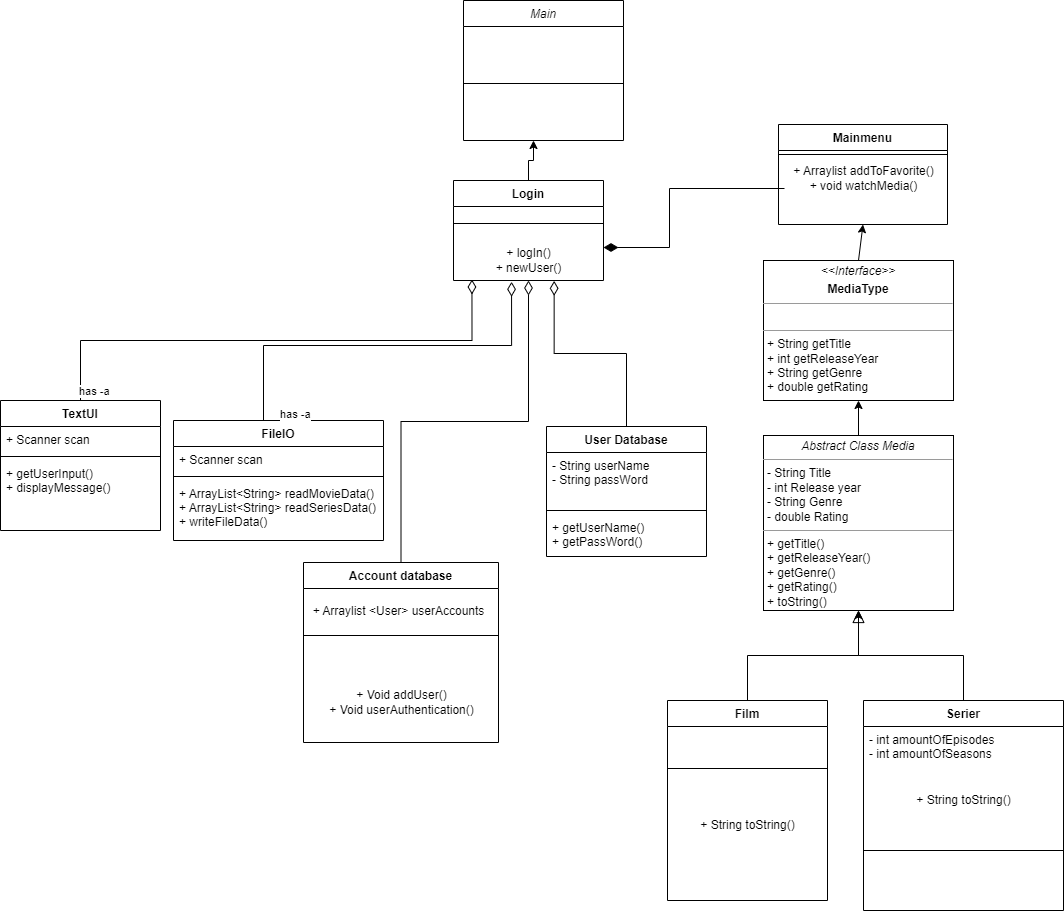

The diagram above was exported from draw.io. Its source (the exported page's mxGraphModel, read from the mxfile embedded in the PNG):
<mxGraphModel dx="1865" dy="579" grid="1" gridSize="10" guides="1" tooltips="1" connect="1" arrows="1" fold="1" page="1" pageScale="1" pageWidth="827" pageHeight="1169" math="0" shadow="0">
  <root>
    <mxCell id="WIyWlLk6GJQsqaUBKTNV-0" />
    <mxCell id="WIyWlLk6GJQsqaUBKTNV-1" parent="WIyWlLk6GJQsqaUBKTNV-0" />
    <mxCell id="zkfFHV4jXpPFQw0GAbJ--0" value="Main" style="swimlane;fontStyle=2;align=center;verticalAlign=top;childLayout=stackLayout;horizontal=1;startSize=26;horizontalStack=0;resizeParent=1;resizeLast=0;collapsible=1;marginBottom=0;rounded=0;shadow=0;strokeWidth=1;" parent="WIyWlLk6GJQsqaUBKTNV-1" vertex="1">
      <mxGeometry x="50" y="10" width="160" height="140" as="geometry">
        <mxRectangle x="230" y="140" width="160" height="26" as="alternateBounds" />
      </mxGeometry>
    </mxCell>
    <mxCell id="zkfFHV4jXpPFQw0GAbJ--4" value="" style="line;html=1;strokeWidth=1;align=left;verticalAlign=middle;spacingTop=-1;spacingLeft=3;spacingRight=3;rotatable=0;labelPosition=right;points=[];portConstraint=eastwest;" parent="zkfFHV4jXpPFQw0GAbJ--0" vertex="1">
      <mxGeometry y="26" width="160" height="114" as="geometry" />
    </mxCell>
    <mxCell id="zkfFHV4jXpPFQw0GAbJ--6" value="Account database" style="swimlane;fontStyle=1;align=center;verticalAlign=top;childLayout=stackLayout;horizontal=1;startSize=26;horizontalStack=0;resizeParent=1;resizeLast=0;collapsible=1;marginBottom=0;rounded=0;shadow=0;strokeWidth=1;" parent="WIyWlLk6GJQsqaUBKTNV-1" vertex="1">
      <mxGeometry x="-110" y="572" width="195" height="180" as="geometry">
        <mxRectangle x="130" y="380" width="160" height="26" as="alternateBounds" />
      </mxGeometry>
    </mxCell>
    <mxCell id="zkfFHV4jXpPFQw0GAbJ--9" value="" style="line;html=1;strokeWidth=1;align=left;verticalAlign=middle;spacingTop=-1;spacingLeft=3;spacingRight=3;rotatable=0;labelPosition=right;points=[];portConstraint=eastwest;" parent="zkfFHV4jXpPFQw0GAbJ--6" vertex="1">
      <mxGeometry y="26" width="195" height="94" as="geometry" />
    </mxCell>
    <mxCell id="GILND-5C_Fr4w7qcYoQA-0" value="+ Void addUser()&lt;div&gt;+ Void userAuthentication()&lt;br&gt;&lt;/div&gt;" style="text;html=1;align=center;verticalAlign=middle;resizable=0;points=[];autosize=1;strokeColor=none;fillColor=none;" parent="zkfFHV4jXpPFQw0GAbJ--6" vertex="1">
      <mxGeometry y="120" width="195" height="40" as="geometry" />
    </mxCell>
    <mxCell id="zkfFHV4jXpPFQw0GAbJ--12" value="" style="endArrow=diamondThin;endSize=12;endFill=0;shadow=0;strokeWidth=1;rounded=0;edgeStyle=elbowEdgeStyle;elbow=vertical;entryX=0.5;entryY=1;entryDx=0;entryDy=0;" parent="WIyWlLk6GJQsqaUBKTNV-1" source="zkfFHV4jXpPFQw0GAbJ--6" target="SoG3SnxY77CjuzsQ5s17-7" edge="1">
      <mxGeometry width="160" relative="1" as="geometry">
        <mxPoint x="200" y="203" as="sourcePoint" />
        <mxPoint x="200" y="203" as="targetPoint" />
      </mxGeometry>
    </mxCell>
    <mxCell id="zkfFHV4jXpPFQw0GAbJ--13" value="Film&#10;" style="swimlane;fontStyle=1;align=center;verticalAlign=top;childLayout=stackLayout;horizontal=1;startSize=26;horizontalStack=0;resizeParent=1;resizeLast=0;collapsible=1;marginBottom=0;rounded=0;shadow=0;strokeWidth=1;" parent="WIyWlLk6GJQsqaUBKTNV-1" vertex="1">
      <mxGeometry x="254" y="710" width="160" height="200" as="geometry">
        <mxRectangle x="340" y="380" width="170" height="26" as="alternateBounds" />
      </mxGeometry>
    </mxCell>
    <mxCell id="zkfFHV4jXpPFQw0GAbJ--15" value="" style="line;html=1;strokeWidth=1;align=left;verticalAlign=middle;spacingTop=-1;spacingLeft=3;spacingRight=3;rotatable=0;labelPosition=right;points=[];portConstraint=eastwest;" parent="zkfFHV4jXpPFQw0GAbJ--13" vertex="1">
      <mxGeometry y="26" width="160" height="84" as="geometry" />
    </mxCell>
    <mxCell id="gLd6vrD18K_jDiuB_uJc-2" value="+ String toString()" style="text;html=1;align=center;verticalAlign=middle;resizable=0;points=[];autosize=1;strokeColor=none;fillColor=none;" parent="zkfFHV4jXpPFQw0GAbJ--13" vertex="1">
      <mxGeometry y="110" width="160" height="30" as="geometry" />
    </mxCell>
    <mxCell id="zkfFHV4jXpPFQw0GAbJ--16" value="" style="endArrow=block;endSize=10;endFill=0;shadow=0;strokeWidth=1;rounded=0;edgeStyle=elbowEdgeStyle;elbow=vertical;entryX=0.5;entryY=1;entryDx=0;entryDy=0;" parent="WIyWlLk6GJQsqaUBKTNV-1" source="zkfFHV4jXpPFQw0GAbJ--13" target="PVKIpIWbp9N8Fv9azcTn-2" edge="1">
      <mxGeometry width="160" relative="1" as="geometry">
        <mxPoint x="210" y="373" as="sourcePoint" />
        <mxPoint x="414" y="496" as="targetPoint" />
      </mxGeometry>
    </mxCell>
    <mxCell id="SoG3SnxY77CjuzsQ5s17-6" style="edgeStyle=orthogonalEdgeStyle;rounded=0;orthogonalLoop=1;jettySize=auto;html=1;" parent="WIyWlLk6GJQsqaUBKTNV-1" source="SoG3SnxY77CjuzsQ5s17-3" target="PVKIpIWbp9N8Fv9azcTn-2" edge="1">
      <mxGeometry relative="1" as="geometry">
        <mxPoint x="414" y="496" as="targetPoint" />
      </mxGeometry>
    </mxCell>
    <mxCell id="SoG3SnxY77CjuzsQ5s17-3" value="Serier" style="swimlane;fontStyle=1;align=center;verticalAlign=top;childLayout=stackLayout;horizontal=1;startSize=26;horizontalStack=0;resizeParent=1;resizeLast=0;collapsible=1;marginBottom=0;rounded=0;shadow=0;strokeWidth=1;" parent="WIyWlLk6GJQsqaUBKTNV-1" vertex="1">
      <mxGeometry x="450" y="710" width="200" height="210" as="geometry">
        <mxRectangle x="340" y="380" width="170" height="26" as="alternateBounds" />
      </mxGeometry>
    </mxCell>
    <mxCell id="SoG3SnxY77CjuzsQ5s17-4" value="- int amountOfEpisodes&#10;- int amountOfSeasons&#10;" style="text;align=left;verticalAlign=top;spacingLeft=4;spacingRight=4;overflow=hidden;rotatable=0;points=[[0,0.5],[1,0.5]];portConstraint=eastwest;" parent="SoG3SnxY77CjuzsQ5s17-3" vertex="1">
      <mxGeometry y="26" width="200" height="64" as="geometry" />
    </mxCell>
    <mxCell id="SoG3SnxY77CjuzsQ5s17-5" value="" style="line;html=1;strokeWidth=1;align=left;verticalAlign=middle;spacingTop=-1;spacingLeft=3;spacingRight=3;rotatable=0;labelPosition=right;points=[];portConstraint=eastwest;" parent="SoG3SnxY77CjuzsQ5s17-3" vertex="1">
      <mxGeometry y="90" width="200" height="120" as="geometry" />
    </mxCell>
    <mxCell id="SoG3SnxY77CjuzsQ5s17-10" style="edgeStyle=orthogonalEdgeStyle;rounded=0;orthogonalLoop=1;jettySize=auto;html=1;" parent="WIyWlLk6GJQsqaUBKTNV-1" source="SoG3SnxY77CjuzsQ5s17-7" edge="1">
      <mxGeometry relative="1" as="geometry">
        <mxPoint x="120" y="150" as="targetPoint" />
      </mxGeometry>
    </mxCell>
    <mxCell id="SoG3SnxY77CjuzsQ5s17-7" value="Login" style="swimlane;fontStyle=1;align=center;verticalAlign=top;childLayout=stackLayout;horizontal=1;startSize=26;horizontalStack=0;resizeParent=1;resizeLast=0;collapsible=1;marginBottom=0;rounded=0;shadow=0;strokeWidth=1;" parent="WIyWlLk6GJQsqaUBKTNV-1" vertex="1">
      <mxGeometry x="40" y="190" width="150" height="100" as="geometry">
        <mxRectangle x="340" y="380" width="170" height="26" as="alternateBounds" />
      </mxGeometry>
    </mxCell>
    <mxCell id="SoG3SnxY77CjuzsQ5s17-9" value="" style="line;html=1;strokeWidth=1;align=left;verticalAlign=middle;spacingTop=-1;spacingLeft=3;spacingRight=3;rotatable=0;labelPosition=right;points=[];portConstraint=eastwest;" parent="SoG3SnxY77CjuzsQ5s17-7" vertex="1">
      <mxGeometry y="26" width="150" height="34" as="geometry" />
    </mxCell>
    <mxCell id="mThbb3AgK7JxKbwDPtf7-0" value="&lt;div&gt;+ logIn()&lt;br&gt;&lt;/div&gt;&lt;div&gt;+ newUser()&lt;/div&gt;" style="text;html=1;align=center;verticalAlign=middle;resizable=0;points=[];autosize=1;strokeColor=none;fillColor=none;" parent="SoG3SnxY77CjuzsQ5s17-7" vertex="1">
      <mxGeometry y="60" width="150" height="40" as="geometry" />
    </mxCell>
    <mxCell id="SoG3SnxY77CjuzsQ5s17-15" style="edgeStyle=orthogonalEdgeStyle;rounded=0;orthogonalLoop=1;jettySize=auto;html=1;endArrow=diamondThin;endFill=1;endSize=12;" parent="WIyWlLk6GJQsqaUBKTNV-1" edge="1">
      <mxGeometry relative="1" as="geometry">
        <mxPoint x="190" y="257" as="targetPoint" />
        <Array as="points">
          <mxPoint x="256" y="198" />
          <mxPoint x="256" y="257" />
          <mxPoint x="190" y="257" />
        </Array>
        <mxPoint x="371" y="198" as="sourcePoint" />
      </mxGeometry>
    </mxCell>
    <mxCell id="SoG3SnxY77CjuzsQ5s17-12" value="Mainmenu" style="swimlane;fontStyle=1;align=center;verticalAlign=top;childLayout=stackLayout;horizontal=1;startSize=26;horizontalStack=0;resizeParent=1;resizeLast=0;collapsible=1;marginBottom=0;rounded=0;shadow=0;strokeWidth=1;" parent="WIyWlLk6GJQsqaUBKTNV-1" vertex="1">
      <mxGeometry x="365" y="134" width="169" height="100" as="geometry">
        <mxRectangle x="340" y="380" width="170" height="26" as="alternateBounds" />
      </mxGeometry>
    </mxCell>
    <mxCell id="SoG3SnxY77CjuzsQ5s17-14" value="" style="line;html=1;strokeWidth=1;align=left;verticalAlign=middle;spacingTop=-1;spacingLeft=3;spacingRight=3;rotatable=0;labelPosition=right;points=[];portConstraint=eastwest;" parent="SoG3SnxY77CjuzsQ5s17-12" vertex="1">
      <mxGeometry y="26" width="169" height="8" as="geometry" />
    </mxCell>
    <mxCell id="zbggkbBBHMC70Zxh1TeV-0" value="&lt;div&gt;+ Arraylist addToFavorite()&lt;/div&gt;&lt;div&gt;+ void watchMedia()&lt;br&gt;&lt;/div&gt;" style="text;html=1;align=center;verticalAlign=middle;resizable=0;points=[];autosize=1;strokeColor=none;fillColor=none;" parent="SoG3SnxY77CjuzsQ5s17-12" vertex="1">
      <mxGeometry y="34" width="169" height="40" as="geometry" />
    </mxCell>
    <mxCell id="SoG3SnxY77CjuzsQ5s17-16" value="TextUI" style="swimlane;fontStyle=1;align=center;verticalAlign=top;childLayout=stackLayout;horizontal=1;startSize=26;horizontalStack=0;resizeParent=1;resizeParentMax=0;resizeLast=0;collapsible=1;marginBottom=0;" parent="WIyWlLk6GJQsqaUBKTNV-1" vertex="1">
      <mxGeometry x="-413" y="410" width="160" height="130" as="geometry" />
    </mxCell>
    <mxCell id="SoG3SnxY77CjuzsQ5s17-17" value="+ Scanner scan" style="text;strokeColor=none;fillColor=none;align=left;verticalAlign=top;spacingLeft=4;spacingRight=4;overflow=hidden;rotatable=0;points=[[0,0.5],[1,0.5]];portConstraint=eastwest;" parent="SoG3SnxY77CjuzsQ5s17-16" vertex="1">
      <mxGeometry y="26" width="160" height="26" as="geometry" />
    </mxCell>
    <mxCell id="SoG3SnxY77CjuzsQ5s17-18" value="" style="line;strokeWidth=1;fillColor=none;align=left;verticalAlign=middle;spacingTop=-1;spacingLeft=3;spacingRight=3;rotatable=0;labelPosition=right;points=[];portConstraint=eastwest;strokeColor=inherit;" parent="SoG3SnxY77CjuzsQ5s17-16" vertex="1">
      <mxGeometry y="52" width="160" height="8" as="geometry" />
    </mxCell>
    <mxCell id="SoG3SnxY77CjuzsQ5s17-19" value="+ getUserInput()&#10;+ displayMessage()" style="text;strokeColor=none;fillColor=none;align=left;verticalAlign=top;spacingLeft=4;spacingRight=4;overflow=hidden;rotatable=0;points=[[0,0.5],[1,0.5]];portConstraint=eastwest;" parent="SoG3SnxY77CjuzsQ5s17-16" vertex="1">
      <mxGeometry y="60" width="160" height="70" as="geometry" />
    </mxCell>
    <mxCell id="SoG3SnxY77CjuzsQ5s17-21" value="FileIO" style="swimlane;fontStyle=1;align=center;verticalAlign=top;childLayout=stackLayout;horizontal=1;startSize=26;horizontalStack=0;resizeParent=1;resizeParentMax=0;resizeLast=0;collapsible=1;marginBottom=0;" parent="WIyWlLk6GJQsqaUBKTNV-1" vertex="1">
      <mxGeometry x="-240" y="430" width="210" height="120" as="geometry" />
    </mxCell>
    <mxCell id="SoG3SnxY77CjuzsQ5s17-22" value="+ Scanner scan" style="text;strokeColor=none;fillColor=none;align=left;verticalAlign=top;spacingLeft=4;spacingRight=4;overflow=hidden;rotatable=0;points=[[0,0.5],[1,0.5]];portConstraint=eastwest;" parent="SoG3SnxY77CjuzsQ5s17-21" vertex="1">
      <mxGeometry y="26" width="210" height="26" as="geometry" />
    </mxCell>
    <mxCell id="SoG3SnxY77CjuzsQ5s17-23" value="" style="line;strokeWidth=1;fillColor=none;align=left;verticalAlign=middle;spacingTop=-1;spacingLeft=3;spacingRight=3;rotatable=0;labelPosition=right;points=[];portConstraint=eastwest;strokeColor=inherit;" parent="SoG3SnxY77CjuzsQ5s17-21" vertex="1">
      <mxGeometry y="52" width="210" height="8" as="geometry" />
    </mxCell>
    <mxCell id="SoG3SnxY77CjuzsQ5s17-24" value="+ ArrayList&lt;String&gt; readMovieData()&#10;+ ArrayList&lt;String&gt; readSeriesData()&#10;+ writeFileData()" style="text;strokeColor=none;fillColor=none;align=left;verticalAlign=top;spacingLeft=4;spacingRight=4;overflow=hidden;rotatable=0;points=[[0,0.5],[1,0.5]];portConstraint=eastwest;" parent="SoG3SnxY77CjuzsQ5s17-21" vertex="1">
      <mxGeometry y="60" width="210" height="60" as="geometry" />
    </mxCell>
    <mxCell id="SoG3SnxY77CjuzsQ5s17-28" value="has -a" style="endArrow=diamondThin;html=1;endSize=12;startArrow=none;startSize=14;startFill=0;edgeStyle=orthogonalEdgeStyle;align=left;verticalAlign=bottom;rounded=0;exitX=0.5;exitY=0;exitDx=0;exitDy=0;entryX=0.387;entryY=1.032;entryDx=0;entryDy=0;entryPerimeter=0;endFill=0;" parent="WIyWlLk6GJQsqaUBKTNV-1" source="SoG3SnxY77CjuzsQ5s17-21" target="mThbb3AgK7JxKbwDPtf7-0" edge="1">
      <mxGeometry x="-1" y="3" relative="1" as="geometry">
        <mxPoint x="10" y="520" as="sourcePoint" />
        <mxPoint x="70" y="280" as="targetPoint" />
        <Array as="points">
          <mxPoint x="-150" y="355" />
          <mxPoint x="98" y="355" />
        </Array>
      </mxGeometry>
    </mxCell>
    <mxCell id="PVKIpIWbp9N8Fv9azcTn-1" value="" style="endArrow=classic;html=1;rounded=0;exitX=0.5;exitY=0;exitDx=0;exitDy=0;entryX=0.5;entryY=1;entryDx=0;entryDy=0;" parent="WIyWlLk6GJQsqaUBKTNV-1" source="PVKIpIWbp9N8Fv9azcTn-2" target="VcBvNwmumyukthBwaCdN-0" edge="1">
      <mxGeometry width="50" height="50" relative="1" as="geometry">
        <mxPoint x="414" y="446" as="sourcePoint" />
        <mxPoint x="400" y="540" as="targetPoint" />
        <Array as="points" />
      </mxGeometry>
    </mxCell>
    <mxCell id="PVKIpIWbp9N8Fv9azcTn-2" value="&lt;p style=&quot;margin:0px;margin-top:4px;text-align:center;&quot;&gt;&lt;i&gt;Abstract Class Media&lt;/i&gt;&lt;/p&gt;&lt;hr size=&quot;1&quot;&gt;&lt;p style=&quot;margin:0px;margin-left:4px;&quot;&gt;- String Title&lt;/p&gt;&lt;p style=&quot;margin:0px;margin-left:4px;&quot;&gt;- int Release year&lt;/p&gt;&lt;p style=&quot;margin:0px;margin-left:4px;&quot;&gt;- String Genre&lt;/p&gt;&lt;p style=&quot;margin:0px;margin-left:4px;&quot;&gt;- double Rating&lt;/p&gt;&lt;hr size=&quot;1&quot;&gt;&lt;p style=&quot;margin:0px;margin-left:4px;&quot;&gt;+ getTitle()&lt;br&gt;+ getReleaseYear()&lt;/p&gt;&lt;p style=&quot;margin:0px;margin-left:4px;&quot;&gt;+ getGenre()&lt;br&gt;&lt;/p&gt;&lt;p style=&quot;margin:0px;margin-left:4px;&quot;&gt;+ getRating()&lt;br&gt;&lt;/p&gt;&lt;p style=&quot;margin:0px;margin-left:4px;&quot;&gt;+ toString()&lt;br&gt;&lt;/p&gt;" style="verticalAlign=top;align=left;overflow=fill;fontSize=12;fontFamily=Helvetica;html=1;" parent="WIyWlLk6GJQsqaUBKTNV-1" vertex="1">
      <mxGeometry x="350" y="445" width="190" height="175" as="geometry" />
    </mxCell>
    <mxCell id="o9CRYWw7FIiKgJihJFhz-0" value="&lt;div&gt;&lt;span style=&quot;background-color: initial;&quot;&gt;+ Arraylist &amp;lt;User&amp;gt; userAccounts&lt;/span&gt;&lt;br&gt;&lt;/div&gt;" style="text;html=1;align=center;verticalAlign=middle;resizable=0;points=[];autosize=1;strokeColor=none;fillColor=none;" parent="WIyWlLk6GJQsqaUBKTNV-1" vertex="1">
      <mxGeometry x="-115" y="606" width="200" height="30" as="geometry" />
    </mxCell>
    <mxCell id="VcBvNwmumyukthBwaCdN-0" value="&lt;p style=&quot;margin:0px;margin-top:4px;text-align:center;&quot;&gt;&lt;i&gt;&amp;lt;&amp;lt;Interface&amp;gt;&amp;gt;&lt;/i&gt;&lt;/p&gt;&lt;p style=&quot;margin:0px;margin-top:4px;text-align:center;&quot;&gt;&lt;b&gt;MediaType&lt;/b&gt;&lt;br&gt;&lt;/p&gt;&lt;hr size=&quot;1&quot;&gt;&lt;p style=&quot;margin:0px;margin-left:4px;&quot;&gt;&lt;br&gt;&lt;/p&gt;&lt;hr size=&quot;1&quot;&gt;&lt;p style=&quot;margin:0px;margin-left:4px;&quot;&gt;+ String getTitle&lt;/p&gt;&lt;p style=&quot;margin:0px;margin-left:4px;&quot;&gt;+ int getReleaseYear&lt;/p&gt;&lt;p style=&quot;margin:0px;margin-left:4px;&quot;&gt;+ String getGenre&lt;/p&gt;&lt;p style=&quot;margin:0px;margin-left:4px;&quot;&gt;+ double getRating&lt;br&gt;&lt;/p&gt;" style="verticalAlign=top;align=left;overflow=fill;fontSize=12;fontFamily=Helvetica;html=1;" parent="WIyWlLk6GJQsqaUBKTNV-1" vertex="1">
      <mxGeometry x="350" y="270" width="190" height="140" as="geometry" />
    </mxCell>
    <mxCell id="gLd6vrD18K_jDiuB_uJc-1" value="+ String toString()" style="text;html=1;align=center;verticalAlign=middle;resizable=0;points=[];autosize=1;strokeColor=none;fillColor=none;" parent="WIyWlLk6GJQsqaUBKTNV-1" vertex="1">
      <mxGeometry x="490" y="795" width="120" height="30" as="geometry" />
    </mxCell>
    <mxCell id="dRd7aAOrDKcEyeHjsnsT-0" value="" style="endArrow=classic;html=1;rounded=0;entryX=0.5;entryY=1;entryDx=0;entryDy=0;exitX=0.5;exitY=0;exitDx=0;exitDy=0;" parent="WIyWlLk6GJQsqaUBKTNV-1" source="VcBvNwmumyukthBwaCdN-0" target="SoG3SnxY77CjuzsQ5s17-12" edge="1">
      <mxGeometry width="50" height="50" relative="1" as="geometry">
        <mxPoint x="480" y="270" as="sourcePoint" />
        <mxPoint x="439.8800000000001" y="209" as="targetPoint" />
        <Array as="points" />
      </mxGeometry>
    </mxCell>
    <mxCell id="QbjcZhGEIsVpA3Rj51fz-3" value="has -a" style="endArrow=diamondThin;html=1;endSize=12;startArrow=none;startSize=14;startFill=0;edgeStyle=orthogonalEdgeStyle;align=left;verticalAlign=bottom;rounded=0;exitX=0.5;exitY=0;exitDx=0;exitDy=0;entryX=0.123;entryY=0.975;entryDx=0;entryDy=0;entryPerimeter=0;endFill=0;" parent="WIyWlLk6GJQsqaUBKTNV-1" source="SoG3SnxY77CjuzsQ5s17-16" target="mThbb3AgK7JxKbwDPtf7-0" edge="1">
      <mxGeometry x="-1" y="3" relative="1" as="geometry">
        <mxPoint x="-150" y="440.0000000000001" as="sourcePoint" />
        <mxPoint x="111.9200000000003" y="285.28" as="targetPoint" />
      </mxGeometry>
    </mxCell>
    <mxCell id="Tti8a-mnKHd5jw69Jvkb-0" value="User Database" style="swimlane;fontStyle=1;align=center;verticalAlign=top;childLayout=stackLayout;horizontal=1;startSize=26;horizontalStack=0;resizeParent=1;resizeParentMax=0;resizeLast=0;collapsible=1;marginBottom=0;" parent="WIyWlLk6GJQsqaUBKTNV-1" vertex="1">
      <mxGeometry x="133" y="436" width="160" height="130" as="geometry" />
    </mxCell>
    <mxCell id="Tti8a-mnKHd5jw69Jvkb-1" value="- String userName&#10;- String passWord" style="text;strokeColor=none;fillColor=none;align=left;verticalAlign=top;spacingLeft=4;spacingRight=4;overflow=hidden;rotatable=0;points=[[0,0.5],[1,0.5]];portConstraint=eastwest;" parent="Tti8a-mnKHd5jw69Jvkb-0" vertex="1">
      <mxGeometry y="26" width="160" height="54" as="geometry" />
    </mxCell>
    <mxCell id="Tti8a-mnKHd5jw69Jvkb-2" value="" style="line;strokeWidth=1;fillColor=none;align=left;verticalAlign=middle;spacingTop=-1;spacingLeft=3;spacingRight=3;rotatable=0;labelPosition=right;points=[];portConstraint=eastwest;strokeColor=inherit;" parent="Tti8a-mnKHd5jw69Jvkb-0" vertex="1">
      <mxGeometry y="80" width="160" height="8" as="geometry" />
    </mxCell>
    <mxCell id="Tti8a-mnKHd5jw69Jvkb-3" value="+ getUserName()&#10;+ getPassWord()" style="text;strokeColor=none;fillColor=none;align=left;verticalAlign=top;spacingLeft=4;spacingRight=4;overflow=hidden;rotatable=0;points=[[0,0.5],[1,0.5]];portConstraint=eastwest;" parent="Tti8a-mnKHd5jw69Jvkb-0" vertex="1">
      <mxGeometry y="88" width="160" height="42" as="geometry" />
    </mxCell>
    <mxCell id="SGsr76GRW536A0WTrlob-0" value="" style="endArrow=diamondThin;endSize=12;endFill=0;shadow=0;strokeWidth=1;rounded=0;edgeStyle=elbowEdgeStyle;elbow=vertical;entryX=0.671;entryY=1.009;entryDx=0;entryDy=0;exitX=0.5;exitY=0;exitDx=0;exitDy=0;entryPerimeter=0;" parent="WIyWlLk6GJQsqaUBKTNV-1" source="Tti8a-mnKHd5jw69Jvkb-0" target="mThbb3AgK7JxKbwDPtf7-0" edge="1">
      <mxGeometry width="160" relative="1" as="geometry">
        <mxPoint x="-10" y="582" as="sourcePoint" />
        <mxPoint x="125" y="300" as="targetPoint" />
      </mxGeometry>
    </mxCell>
  </root>
</mxGraphModel>